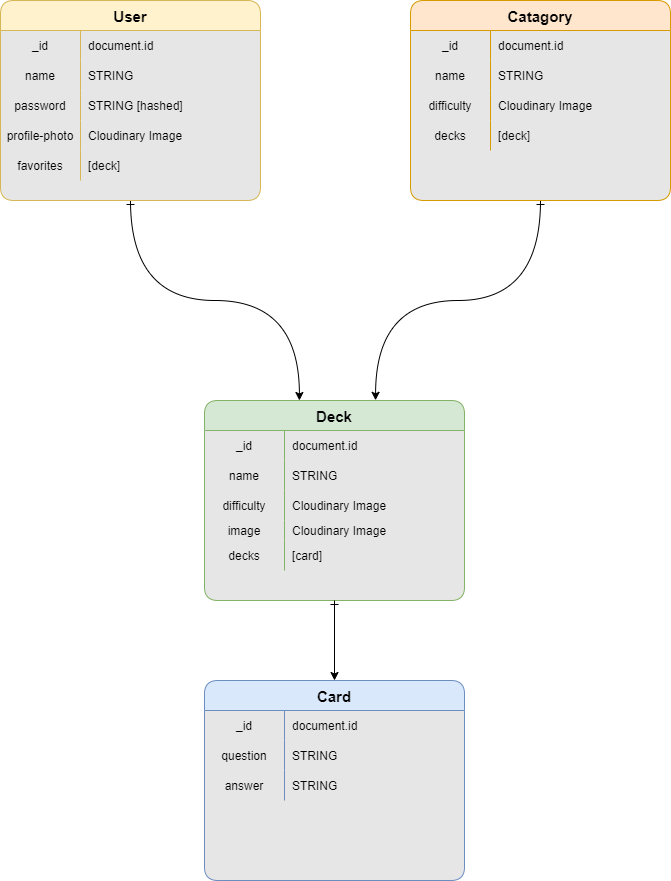

The diagram above was exported from draw.io. Its source (the exported page's mxGraphModel, read from the mxfile embedded in the PNG):
<mxGraphModel dx="1297" dy="1112" grid="1" gridSize="10" guides="1" tooltips="1" connect="1" arrows="1" fold="1" page="1" pageScale="1" pageWidth="827" pageHeight="1169" math="0" shadow="0">
  <root>
    <mxCell id="WIyWlLk6GJQsqaUBKTNV-0" />
    <mxCell id="WIyWlLk6GJQsqaUBKTNV-1" parent="WIyWlLk6GJQsqaUBKTNV-0" />
    <mxCell id="yaqG46nRtB33JzUILxwA-0" value="User" style="shape=table;startSize=30;container=1;collapsible=1;childLayout=tableLayout;fixedRows=1;rowLines=0;fontStyle=1;align=center;resizeLast=1;rounded=1;swimlaneFillColor=#E6E6E6;fillColor=#fff2cc;strokeColor=#d6b656;fontSize=15;fontFamily=Helvetica;" parent="WIyWlLk6GJQsqaUBKTNV-1" vertex="1">
      <mxGeometry x="80" y="120" width="260" height="200" as="geometry">
        <mxRectangle x="100" y="140" width="70" height="30" as="alternateBounds" />
      </mxGeometry>
    </mxCell>
    <mxCell id="yaqG46nRtB33JzUILxwA-4" value="" style="shape=tableRow;horizontal=0;startSize=0;swimlaneHead=0;swimlaneBody=0;fillColor=none;collapsible=0;dropTarget=0;points=[[0,0.5],[1,0.5]];portConstraint=eastwest;top=0;left=0;right=0;bottom=0;fontFamily=Helvetica;" parent="yaqG46nRtB33JzUILxwA-0" vertex="1">
      <mxGeometry y="30" width="260" height="30" as="geometry" />
    </mxCell>
    <mxCell id="yaqG46nRtB33JzUILxwA-5" value="_id" style="shape=partialRectangle;connectable=0;fillColor=none;top=0;left=0;bottom=0;right=0;editable=1;overflow=hidden;fontFamily=Helvetica;" parent="yaqG46nRtB33JzUILxwA-4" vertex="1">
      <mxGeometry width="80" height="30" as="geometry">
        <mxRectangle width="80" height="30" as="alternateBounds" />
      </mxGeometry>
    </mxCell>
    <mxCell id="yaqG46nRtB33JzUILxwA-6" value="document.id" style="shape=partialRectangle;connectable=0;fillColor=none;top=0;left=0;bottom=0;right=0;align=left;spacingLeft=6;overflow=hidden;fontFamily=Helvetica;" parent="yaqG46nRtB33JzUILxwA-4" vertex="1">
      <mxGeometry x="80" width="180" height="30" as="geometry">
        <mxRectangle width="180" height="30" as="alternateBounds" />
      </mxGeometry>
    </mxCell>
    <mxCell id="yaqG46nRtB33JzUILxwA-7" value="" style="shape=tableRow;horizontal=0;startSize=0;swimlaneHead=0;swimlaneBody=0;fillColor=none;collapsible=0;dropTarget=0;points=[[0,0.5],[1,0.5]];portConstraint=eastwest;top=0;left=0;right=0;bottom=0;fontFamily=Helvetica;" parent="yaqG46nRtB33JzUILxwA-0" vertex="1">
      <mxGeometry y="60" width="260" height="30" as="geometry" />
    </mxCell>
    <mxCell id="yaqG46nRtB33JzUILxwA-8" value="name" style="shape=partialRectangle;connectable=0;fillColor=none;top=0;left=0;bottom=0;right=0;editable=1;overflow=hidden;fontFamily=Helvetica;" parent="yaqG46nRtB33JzUILxwA-7" vertex="1">
      <mxGeometry width="80" height="30" as="geometry">
        <mxRectangle width="80" height="30" as="alternateBounds" />
      </mxGeometry>
    </mxCell>
    <mxCell id="yaqG46nRtB33JzUILxwA-9" value="STRING" style="shape=partialRectangle;connectable=0;fillColor=none;top=0;left=0;bottom=0;right=0;align=left;spacingLeft=6;overflow=hidden;fontFamily=Helvetica;" parent="yaqG46nRtB33JzUILxwA-7" vertex="1">
      <mxGeometry x="80" width="180" height="30" as="geometry">
        <mxRectangle width="180" height="30" as="alternateBounds" />
      </mxGeometry>
    </mxCell>
    <mxCell id="yaqG46nRtB33JzUILxwA-10" value="" style="shape=tableRow;horizontal=0;startSize=0;swimlaneHead=0;swimlaneBody=0;fillColor=none;collapsible=0;dropTarget=0;points=[[0,0.5],[1,0.5]];portConstraint=eastwest;top=0;left=0;right=0;bottom=0;fontFamily=Helvetica;" parent="yaqG46nRtB33JzUILxwA-0" vertex="1">
      <mxGeometry y="90" width="260" height="30" as="geometry" />
    </mxCell>
    <mxCell id="yaqG46nRtB33JzUILxwA-11" value="password" style="shape=partialRectangle;connectable=0;fillColor=none;top=0;left=0;bottom=0;right=0;editable=1;overflow=hidden;fontFamily=Helvetica;" parent="yaqG46nRtB33JzUILxwA-10" vertex="1">
      <mxGeometry width="80" height="30" as="geometry">
        <mxRectangle width="80" height="30" as="alternateBounds" />
      </mxGeometry>
    </mxCell>
    <mxCell id="yaqG46nRtB33JzUILxwA-12" value="STRING [hashed]" style="shape=partialRectangle;connectable=0;fillColor=none;top=0;left=0;bottom=0;right=0;align=left;spacingLeft=6;overflow=hidden;fontFamily=Helvetica;" parent="yaqG46nRtB33JzUILxwA-10" vertex="1">
      <mxGeometry x="80" width="180" height="30" as="geometry">
        <mxRectangle width="180" height="30" as="alternateBounds" />
      </mxGeometry>
    </mxCell>
    <mxCell id="yaqG46nRtB33JzUILxwA-83" value="" style="shape=tableRow;horizontal=0;startSize=0;swimlaneHead=0;swimlaneBody=0;fillColor=none;collapsible=0;dropTarget=0;points=[[0,0.5],[1,0.5]];portConstraint=eastwest;top=0;left=0;right=0;bottom=0;fontFamily=Helvetica;" parent="yaqG46nRtB33JzUILxwA-0" vertex="1">
      <mxGeometry y="120" width="260" height="30" as="geometry" />
    </mxCell>
    <mxCell id="yaqG46nRtB33JzUILxwA-84" value="profile-photo" style="shape=partialRectangle;connectable=0;fillColor=none;top=0;left=0;bottom=0;right=0;editable=1;overflow=hidden;fontFamily=Helvetica;" parent="yaqG46nRtB33JzUILxwA-83" vertex="1">
      <mxGeometry width="80" height="30" as="geometry">
        <mxRectangle width="80" height="30" as="alternateBounds" />
      </mxGeometry>
    </mxCell>
    <mxCell id="yaqG46nRtB33JzUILxwA-85" value="Cloudinary Image" style="shape=partialRectangle;connectable=0;fillColor=none;top=0;left=0;bottom=0;right=0;align=left;spacingLeft=6;overflow=hidden;fontFamily=Helvetica;" parent="yaqG46nRtB33JzUILxwA-83" vertex="1">
      <mxGeometry x="80" width="180" height="30" as="geometry">
        <mxRectangle width="180" height="30" as="alternateBounds" />
      </mxGeometry>
    </mxCell>
    <mxCell id="yaqG46nRtB33JzUILxwA-110" value="" style="shape=tableRow;horizontal=0;startSize=0;swimlaneHead=0;swimlaneBody=0;fillColor=none;collapsible=0;dropTarget=0;points=[[0,0.5],[1,0.5]];portConstraint=eastwest;top=0;left=0;right=0;bottom=0;fontFamily=Helvetica;" parent="yaqG46nRtB33JzUILxwA-0" vertex="1">
      <mxGeometry y="150" width="260" height="30" as="geometry" />
    </mxCell>
    <mxCell id="yaqG46nRtB33JzUILxwA-111" value="favorites" style="shape=partialRectangle;connectable=0;fillColor=none;top=0;left=0;bottom=0;right=0;editable=1;overflow=hidden;fontFamily=Helvetica;" parent="yaqG46nRtB33JzUILxwA-110" vertex="1">
      <mxGeometry width="80" height="30" as="geometry">
        <mxRectangle width="80" height="30" as="alternateBounds" />
      </mxGeometry>
    </mxCell>
    <mxCell id="yaqG46nRtB33JzUILxwA-112" value="[deck]" style="shape=partialRectangle;connectable=0;fillColor=none;top=0;left=0;bottom=0;right=0;align=left;spacingLeft=6;overflow=hidden;fontFamily=Helvetica;" parent="yaqG46nRtB33JzUILxwA-110" vertex="1">
      <mxGeometry x="80" width="180" height="30" as="geometry">
        <mxRectangle width="180" height="30" as="alternateBounds" />
      </mxGeometry>
    </mxCell>
    <mxCell id="yaqG46nRtB33JzUILxwA-13" value="Catagory" style="shape=table;startSize=30;container=1;collapsible=1;childLayout=tableLayout;fixedRows=1;rowLines=0;fontStyle=1;align=center;resizeLast=1;rounded=1;fillColor=#ffe6cc;strokeColor=#d79b00;swimlaneFillColor=#E6E6E6;fontSize=15;fontFamily=Helvetica;" parent="WIyWlLk6GJQsqaUBKTNV-1" vertex="1">
      <mxGeometry x="490" y="120" width="260" height="200" as="geometry" />
    </mxCell>
    <mxCell id="yaqG46nRtB33JzUILxwA-23" value="" style="shape=tableRow;horizontal=0;startSize=0;swimlaneHead=0;swimlaneBody=0;fillColor=none;collapsible=0;dropTarget=0;points=[[0,0.5],[1,0.5]];portConstraint=eastwest;top=0;left=0;right=0;bottom=0;rounded=1;fontFamily=Helvetica;" parent="yaqG46nRtB33JzUILxwA-13" vertex="1">
      <mxGeometry y="30" width="260" height="30" as="geometry" />
    </mxCell>
    <mxCell id="yaqG46nRtB33JzUILxwA-24" value="_id" style="shape=partialRectangle;connectable=0;fillColor=none;top=0;left=0;bottom=0;right=0;editable=1;overflow=hidden;rounded=1;fontFamily=Helvetica;" parent="yaqG46nRtB33JzUILxwA-23" vertex="1">
      <mxGeometry width="80" height="30" as="geometry">
        <mxRectangle width="80" height="30" as="alternateBounds" />
      </mxGeometry>
    </mxCell>
    <mxCell id="yaqG46nRtB33JzUILxwA-25" value="document.id" style="shape=partialRectangle;connectable=0;fillColor=none;top=0;left=0;bottom=0;right=0;align=left;spacingLeft=6;overflow=hidden;rounded=1;fontFamily=Helvetica;" parent="yaqG46nRtB33JzUILxwA-23" vertex="1">
      <mxGeometry x="80" width="180" height="30" as="geometry">
        <mxRectangle width="180" height="30" as="alternateBounds" />
      </mxGeometry>
    </mxCell>
    <mxCell id="yaqG46nRtB33JzUILxwA-26" value="" style="shape=tableRow;horizontal=0;startSize=0;swimlaneHead=0;swimlaneBody=0;fillColor=none;collapsible=0;dropTarget=0;points=[[0,0.5],[1,0.5]];portConstraint=eastwest;top=0;left=0;right=0;bottom=0;rounded=1;fontFamily=Helvetica;" parent="yaqG46nRtB33JzUILxwA-13" vertex="1">
      <mxGeometry y="60" width="260" height="30" as="geometry" />
    </mxCell>
    <mxCell id="yaqG46nRtB33JzUILxwA-27" value="name" style="shape=partialRectangle;connectable=0;fillColor=none;top=0;left=0;bottom=0;right=0;editable=1;overflow=hidden;rounded=1;fontFamily=Helvetica;" parent="yaqG46nRtB33JzUILxwA-26" vertex="1">
      <mxGeometry width="80" height="30" as="geometry">
        <mxRectangle width="80" height="30" as="alternateBounds" />
      </mxGeometry>
    </mxCell>
    <mxCell id="yaqG46nRtB33JzUILxwA-28" value="STRING" style="shape=partialRectangle;connectable=0;fillColor=none;top=0;left=0;bottom=0;right=0;align=left;spacingLeft=6;overflow=hidden;rounded=1;fontFamily=Helvetica;" parent="yaqG46nRtB33JzUILxwA-26" vertex="1">
      <mxGeometry x="80" width="180" height="30" as="geometry">
        <mxRectangle width="180" height="30" as="alternateBounds" />
      </mxGeometry>
    </mxCell>
    <mxCell id="yaqG46nRtB33JzUILxwA-29" value="" style="shape=tableRow;horizontal=0;startSize=0;swimlaneHead=0;swimlaneBody=0;fillColor=none;collapsible=0;dropTarget=0;points=[[0,0.5],[1,0.5]];portConstraint=eastwest;top=0;left=0;right=0;bottom=0;rounded=1;fontFamily=Helvetica;" parent="yaqG46nRtB33JzUILxwA-13" vertex="1">
      <mxGeometry y="90" width="260" height="30" as="geometry" />
    </mxCell>
    <mxCell id="yaqG46nRtB33JzUILxwA-30" value="difficulty" style="shape=partialRectangle;connectable=0;fillColor=none;top=0;left=0;bottom=0;right=0;editable=1;overflow=hidden;rounded=1;fontFamily=Helvetica;" parent="yaqG46nRtB33JzUILxwA-29" vertex="1">
      <mxGeometry width="80" height="30" as="geometry">
        <mxRectangle width="80" height="30" as="alternateBounds" />
      </mxGeometry>
    </mxCell>
    <mxCell id="yaqG46nRtB33JzUILxwA-31" value="Cloudinary Image" style="shape=partialRectangle;connectable=0;fillColor=none;top=0;left=0;bottom=0;right=0;align=left;spacingLeft=6;overflow=hidden;rounded=1;fontFamily=Helvetica;" parent="yaqG46nRtB33JzUILxwA-29" vertex="1">
      <mxGeometry x="80" width="180" height="30" as="geometry">
        <mxRectangle width="180" height="30" as="alternateBounds" />
      </mxGeometry>
    </mxCell>
    <mxCell id="yaqG46nRtB33JzUILxwA-116" value="" style="shape=tableRow;horizontal=0;startSize=0;swimlaneHead=0;swimlaneBody=0;fillColor=none;collapsible=0;dropTarget=0;points=[[0,0.5],[1,0.5]];portConstraint=eastwest;top=0;left=0;right=0;bottom=0;rounded=1;fontFamily=Helvetica;" parent="yaqG46nRtB33JzUILxwA-13" vertex="1">
      <mxGeometry y="120" width="260" height="30" as="geometry" />
    </mxCell>
    <mxCell id="yaqG46nRtB33JzUILxwA-117" value="decks" style="shape=partialRectangle;connectable=0;fillColor=none;top=0;left=0;bottom=0;right=0;editable=1;overflow=hidden;rounded=1;fontFamily=Helvetica;" parent="yaqG46nRtB33JzUILxwA-116" vertex="1">
      <mxGeometry width="80" height="30" as="geometry">
        <mxRectangle width="80" height="30" as="alternateBounds" />
      </mxGeometry>
    </mxCell>
    <mxCell id="yaqG46nRtB33JzUILxwA-118" value="[deck]" style="shape=partialRectangle;connectable=0;fillColor=none;top=0;left=0;bottom=0;right=0;align=left;spacingLeft=6;overflow=hidden;rounded=1;fontFamily=Helvetica;" parent="yaqG46nRtB33JzUILxwA-116" vertex="1">
      <mxGeometry x="80" width="180" height="30" as="geometry">
        <mxRectangle width="180" height="30" as="alternateBounds" />
      </mxGeometry>
    </mxCell>
    <mxCell id="yaqG46nRtB33JzUILxwA-119" value="Card" style="shape=table;startSize=30;container=1;collapsible=1;childLayout=tableLayout;fixedRows=1;rowLines=0;fontStyle=1;align=center;resizeLast=1;rounded=1;fillColor=#dae8fc;strokeColor=#6c8ebf;swimlaneFillColor=#E6E6E6;fontSize=15;fontFamily=Helvetica;" parent="WIyWlLk6GJQsqaUBKTNV-1" vertex="1">
      <mxGeometry x="284" y="800" width="260" height="200" as="geometry" />
    </mxCell>
    <mxCell id="yaqG46nRtB33JzUILxwA-120" value="" style="shape=tableRow;horizontal=0;startSize=0;swimlaneHead=0;swimlaneBody=0;fillColor=none;collapsible=0;dropTarget=0;points=[[0,0.5],[1,0.5]];portConstraint=eastwest;top=0;left=0;right=0;bottom=0;rounded=1;fontFamily=Helvetica;" parent="yaqG46nRtB33JzUILxwA-119" vertex="1">
      <mxGeometry y="30" width="260" height="30" as="geometry" />
    </mxCell>
    <mxCell id="yaqG46nRtB33JzUILxwA-121" value="_id" style="shape=partialRectangle;connectable=0;fillColor=none;top=0;left=0;bottom=0;right=0;editable=1;overflow=hidden;rounded=1;fontFamily=Helvetica;" parent="yaqG46nRtB33JzUILxwA-120" vertex="1">
      <mxGeometry width="80" height="30" as="geometry">
        <mxRectangle width="80" height="30" as="alternateBounds" />
      </mxGeometry>
    </mxCell>
    <mxCell id="yaqG46nRtB33JzUILxwA-122" value="document.id" style="shape=partialRectangle;connectable=0;fillColor=none;top=0;left=0;bottom=0;right=0;align=left;spacingLeft=6;overflow=hidden;rounded=1;fontFamily=Helvetica;" parent="yaqG46nRtB33JzUILxwA-120" vertex="1">
      <mxGeometry x="80" width="180" height="30" as="geometry">
        <mxRectangle width="180" height="30" as="alternateBounds" />
      </mxGeometry>
    </mxCell>
    <mxCell id="yaqG46nRtB33JzUILxwA-123" value="" style="shape=tableRow;horizontal=0;startSize=0;swimlaneHead=0;swimlaneBody=0;fillColor=none;collapsible=0;dropTarget=0;points=[[0,0.5],[1,0.5]];portConstraint=eastwest;top=0;left=0;right=0;bottom=0;rounded=1;fontFamily=Helvetica;" parent="yaqG46nRtB33JzUILxwA-119" vertex="1">
      <mxGeometry y="60" width="260" height="30" as="geometry" />
    </mxCell>
    <mxCell id="yaqG46nRtB33JzUILxwA-124" value="question" style="shape=partialRectangle;connectable=0;fillColor=none;top=0;left=0;bottom=0;right=0;editable=1;overflow=hidden;rounded=1;fontFamily=Helvetica;" parent="yaqG46nRtB33JzUILxwA-123" vertex="1">
      <mxGeometry width="80" height="30" as="geometry">
        <mxRectangle width="80" height="30" as="alternateBounds" />
      </mxGeometry>
    </mxCell>
    <mxCell id="yaqG46nRtB33JzUILxwA-125" value="STRING" style="shape=partialRectangle;connectable=0;fillColor=none;top=0;left=0;bottom=0;right=0;align=left;spacingLeft=6;overflow=hidden;rounded=1;fontFamily=Helvetica;" parent="yaqG46nRtB33JzUILxwA-123" vertex="1">
      <mxGeometry x="80" width="180" height="30" as="geometry">
        <mxRectangle width="180" height="30" as="alternateBounds" />
      </mxGeometry>
    </mxCell>
    <mxCell id="yaqG46nRtB33JzUILxwA-126" value="" style="shape=tableRow;horizontal=0;startSize=0;swimlaneHead=0;swimlaneBody=0;fillColor=none;collapsible=0;dropTarget=0;points=[[0,0.5],[1,0.5]];portConstraint=eastwest;top=0;left=0;right=0;bottom=0;rounded=1;fontFamily=Helvetica;" parent="yaqG46nRtB33JzUILxwA-119" vertex="1">
      <mxGeometry y="90" width="260" height="30" as="geometry" />
    </mxCell>
    <mxCell id="yaqG46nRtB33JzUILxwA-127" value="answer" style="shape=partialRectangle;connectable=0;fillColor=none;top=0;left=0;bottom=0;right=0;editable=1;overflow=hidden;rounded=1;fontFamily=Helvetica;" parent="yaqG46nRtB33JzUILxwA-126" vertex="1">
      <mxGeometry width="80" height="30" as="geometry">
        <mxRectangle width="80" height="30" as="alternateBounds" />
      </mxGeometry>
    </mxCell>
    <mxCell id="yaqG46nRtB33JzUILxwA-128" value="STRING" style="shape=partialRectangle;connectable=0;fillColor=none;top=0;left=0;bottom=0;right=0;align=left;spacingLeft=6;overflow=hidden;rounded=1;fontFamily=Helvetica;" parent="yaqG46nRtB33JzUILxwA-126" vertex="1">
      <mxGeometry x="80" width="180" height="30" as="geometry">
        <mxRectangle width="180" height="30" as="alternateBounds" />
      </mxGeometry>
    </mxCell>
    <mxCell id="yaqG46nRtB33JzUILxwA-135" value="Deck" style="shape=table;startSize=30;container=1;collapsible=1;childLayout=tableLayout;fixedRows=1;rowLines=0;fontStyle=1;align=center;resizeLast=1;rounded=1;fillColor=#d5e8d4;strokeColor=#82b366;swimlaneFillColor=#E6E6E6;fontSize=15;fontFamily=Helvetica;" parent="WIyWlLk6GJQsqaUBKTNV-1" vertex="1">
      <mxGeometry x="284" y="520" width="260" height="200" as="geometry" />
    </mxCell>
    <mxCell id="yaqG46nRtB33JzUILxwA-136" value="" style="shape=tableRow;horizontal=0;startSize=0;swimlaneHead=0;swimlaneBody=0;fillColor=none;collapsible=0;dropTarget=0;points=[[0,0.5],[1,0.5]];portConstraint=eastwest;top=0;left=0;right=0;bottom=0;rounded=1;fontFamily=Helvetica;" parent="yaqG46nRtB33JzUILxwA-135" vertex="1">
      <mxGeometry y="30" width="260" height="30" as="geometry" />
    </mxCell>
    <mxCell id="yaqG46nRtB33JzUILxwA-137" value="_id" style="shape=partialRectangle;connectable=0;fillColor=none;top=0;left=0;bottom=0;right=0;editable=1;overflow=hidden;rounded=1;fontFamily=Helvetica;" parent="yaqG46nRtB33JzUILxwA-136" vertex="1">
      <mxGeometry width="80" height="30" as="geometry">
        <mxRectangle width="80" height="30" as="alternateBounds" />
      </mxGeometry>
    </mxCell>
    <mxCell id="yaqG46nRtB33JzUILxwA-138" value="document.id" style="shape=partialRectangle;connectable=0;fillColor=none;top=0;left=0;bottom=0;right=0;align=left;spacingLeft=6;overflow=hidden;rounded=1;fontFamily=Helvetica;" parent="yaqG46nRtB33JzUILxwA-136" vertex="1">
      <mxGeometry x="80" width="180" height="30" as="geometry">
        <mxRectangle width="180" height="30" as="alternateBounds" />
      </mxGeometry>
    </mxCell>
    <mxCell id="yaqG46nRtB33JzUILxwA-139" value="" style="shape=tableRow;horizontal=0;startSize=0;swimlaneHead=0;swimlaneBody=0;fillColor=none;collapsible=0;dropTarget=0;points=[[0,0.5],[1,0.5]];portConstraint=eastwest;top=0;left=0;right=0;bottom=0;rounded=1;fontFamily=Helvetica;" parent="yaqG46nRtB33JzUILxwA-135" vertex="1">
      <mxGeometry y="60" width="260" height="30" as="geometry" />
    </mxCell>
    <mxCell id="yaqG46nRtB33JzUILxwA-140" value="name" style="shape=partialRectangle;connectable=0;fillColor=none;top=0;left=0;bottom=0;right=0;editable=1;overflow=hidden;rounded=1;fontFamily=Helvetica;" parent="yaqG46nRtB33JzUILxwA-139" vertex="1">
      <mxGeometry width="80" height="30" as="geometry">
        <mxRectangle width="80" height="30" as="alternateBounds" />
      </mxGeometry>
    </mxCell>
    <mxCell id="yaqG46nRtB33JzUILxwA-141" value="STRING" style="shape=partialRectangle;connectable=0;fillColor=none;top=0;left=0;bottom=0;right=0;align=left;spacingLeft=6;overflow=hidden;rounded=1;fontFamily=Helvetica;" parent="yaqG46nRtB33JzUILxwA-139" vertex="1">
      <mxGeometry x="80" width="180" height="30" as="geometry">
        <mxRectangle width="180" height="30" as="alternateBounds" />
      </mxGeometry>
    </mxCell>
    <mxCell id="yaqG46nRtB33JzUILxwA-142" value="" style="shape=tableRow;horizontal=0;startSize=0;swimlaneHead=0;swimlaneBody=0;fillColor=none;collapsible=0;dropTarget=0;points=[[0,0.5],[1,0.5]];portConstraint=eastwest;top=0;left=0;right=0;bottom=0;rounded=1;fontFamily=Helvetica;" parent="yaqG46nRtB33JzUILxwA-135" vertex="1">
      <mxGeometry y="90" width="260" height="30" as="geometry" />
    </mxCell>
    <mxCell id="yaqG46nRtB33JzUILxwA-143" value="difficulty" style="shape=partialRectangle;connectable=0;fillColor=none;top=0;left=0;bottom=0;right=0;editable=1;overflow=hidden;rounded=1;fontFamily=Helvetica;" parent="yaqG46nRtB33JzUILxwA-142" vertex="1">
      <mxGeometry width="80" height="30" as="geometry">
        <mxRectangle width="80" height="30" as="alternateBounds" />
      </mxGeometry>
    </mxCell>
    <mxCell id="yaqG46nRtB33JzUILxwA-144" value="Cloudinary Image" style="shape=partialRectangle;connectable=0;fillColor=none;top=0;left=0;bottom=0;right=0;align=left;spacingLeft=6;overflow=hidden;rounded=1;fontFamily=Helvetica;" parent="yaqG46nRtB33JzUILxwA-142" vertex="1">
      <mxGeometry x="80" width="180" height="30" as="geometry">
        <mxRectangle width="180" height="30" as="alternateBounds" />
      </mxGeometry>
    </mxCell>
    <mxCell id="yaqG46nRtB33JzUILxwA-145" value="" style="shape=tableRow;horizontal=0;startSize=0;swimlaneHead=0;swimlaneBody=0;fillColor=none;collapsible=0;dropTarget=0;points=[[0,0.5],[1,0.5]];portConstraint=eastwest;top=0;left=0;right=0;bottom=0;rounded=1;fontFamily=Helvetica;" parent="yaqG46nRtB33JzUILxwA-135" vertex="1">
      <mxGeometry y="120" width="260" height="20" as="geometry" />
    </mxCell>
    <mxCell id="yaqG46nRtB33JzUILxwA-146" value="image" style="shape=partialRectangle;connectable=0;fillColor=none;top=0;left=0;bottom=0;right=0;editable=1;overflow=hidden;rounded=1;fontFamily=Helvetica;" parent="yaqG46nRtB33JzUILxwA-145" vertex="1">
      <mxGeometry width="80" height="20" as="geometry">
        <mxRectangle width="80" height="20" as="alternateBounds" />
      </mxGeometry>
    </mxCell>
    <mxCell id="yaqG46nRtB33JzUILxwA-147" value="Cloudinary Image" style="shape=partialRectangle;connectable=0;fillColor=none;top=0;left=0;bottom=0;right=0;align=left;spacingLeft=6;overflow=hidden;rounded=1;fontFamily=Helvetica;" parent="yaqG46nRtB33JzUILxwA-145" vertex="1">
      <mxGeometry x="80" width="180" height="20" as="geometry">
        <mxRectangle width="180" height="20" as="alternateBounds" />
      </mxGeometry>
    </mxCell>
    <mxCell id="yaqG46nRtB33JzUILxwA-148" value="" style="shape=tableRow;horizontal=0;startSize=0;swimlaneHead=0;swimlaneBody=0;fillColor=none;collapsible=0;dropTarget=0;points=[[0,0.5],[1,0.5]];portConstraint=eastwest;top=0;left=0;right=0;bottom=0;rounded=1;fontFamily=Helvetica;" parent="yaqG46nRtB33JzUILxwA-135" vertex="1">
      <mxGeometry y="140" width="260" height="30" as="geometry" />
    </mxCell>
    <mxCell id="yaqG46nRtB33JzUILxwA-149" value="decks" style="shape=partialRectangle;connectable=0;fillColor=none;top=0;left=0;bottom=0;right=0;editable=1;overflow=hidden;rounded=1;fontFamily=Helvetica;" parent="yaqG46nRtB33JzUILxwA-148" vertex="1">
      <mxGeometry width="80" height="30" as="geometry">
        <mxRectangle width="80" height="30" as="alternateBounds" />
      </mxGeometry>
    </mxCell>
    <mxCell id="yaqG46nRtB33JzUILxwA-150" value="[card]" style="shape=partialRectangle;connectable=0;fillColor=none;top=0;left=0;bottom=0;right=0;align=left;spacingLeft=6;overflow=hidden;rounded=1;fontFamily=Helvetica;" parent="yaqG46nRtB33JzUILxwA-148" vertex="1">
      <mxGeometry x="80" width="180" height="30" as="geometry">
        <mxRectangle width="180" height="30" as="alternateBounds" />
      </mxGeometry>
    </mxCell>
    <mxCell id="yaqG46nRtB33JzUILxwA-153" value="" style="edgeStyle=orthogonalEdgeStyle;fontSize=12;html=1;endArrow=classic;endFill=1;rounded=0;startArrow=ERone;startFill=0;jumpStyle=arc;fontFamily=Helvetica;curved=1;entryX=0.365;entryY=0;entryDx=0;entryDy=0;entryPerimeter=0;exitX=0.5;exitY=1;exitDx=0;exitDy=0;" parent="WIyWlLk6GJQsqaUBKTNV-1" source="yaqG46nRtB33JzUILxwA-0" target="yaqG46nRtB33JzUILxwA-135" edge="1">
      <mxGeometry width="100" height="100" relative="1" as="geometry">
        <mxPoint x="340" y="400" as="sourcePoint" />
        <mxPoint x="380" y="470" as="targetPoint" />
      </mxGeometry>
    </mxCell>
    <mxCell id="yaqG46nRtB33JzUILxwA-154" value="" style="edgeStyle=orthogonalEdgeStyle;fontSize=12;html=1;endArrow=classic;endFill=1;rounded=0;startArrow=ERone;startFill=0;jumpStyle=arc;fontFamily=Helvetica;curved=1;entryX=0.658;entryY=-0.001;entryDx=0;entryDy=0;entryPerimeter=0;exitX=0.5;exitY=1;exitDx=0;exitDy=0;" parent="WIyWlLk6GJQsqaUBKTNV-1" source="yaqG46nRtB33JzUILxwA-13" target="yaqG46nRtB33JzUILxwA-135" edge="1">
      <mxGeometry width="100" height="100" relative="1" as="geometry">
        <mxPoint x="530" y="460" as="sourcePoint" />
        <mxPoint x="698.9000000000001" y="550" as="targetPoint" />
      </mxGeometry>
    </mxCell>
    <mxCell id="yaqG46nRtB33JzUILxwA-155" value="" style="edgeStyle=orthogonalEdgeStyle;fontSize=12;html=1;endArrow=classic;endFill=1;rounded=0;startArrow=ERone;startFill=0;jumpStyle=arc;fontFamily=Helvetica;curved=1;entryX=0.5;entryY=0;entryDx=0;entryDy=0;exitX=0.5;exitY=1;exitDx=0;exitDy=0;" parent="WIyWlLk6GJQsqaUBKTNV-1" source="yaqG46nRtB33JzUILxwA-135" target="yaqG46nRtB33JzUILxwA-119" edge="1">
      <mxGeometry width="100" height="100" relative="1" as="geometry">
        <mxPoint x="684.92" y="880" as="sourcePoint" />
        <mxPoint x="520.0000000000001" y="969.71" as="targetPoint" />
      </mxGeometry>
    </mxCell>
  </root>
</mxGraphModel>